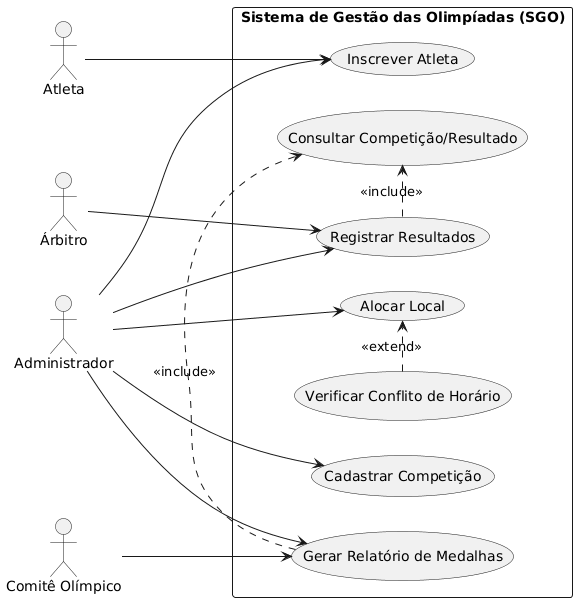

The diagram above was rendered by PlantUML. Its source (embedded in the PNG):
@startuml
left to right direction

actor "Administrador" as Admin
actor "Atleta" as Atleta
actor "Árbitro" as Arbitro
actor "Comitê Olímpico" as Comite

rectangle "Sistema de Gestão das Olimpíadas (SGO)" {
  usecase UC1 as "Cadastrar Competição"
  usecase UC2 as "Inscrever Atleta"
  usecase UC3 as "Alocar Local"
  usecase UC3A as "Verificar Conflito de Horário"
  usecase UC4 as "Registrar Resultados"
  usecase UC5 as "Gerar Relatório de Medalhas"
  usecase UC6 as "Consultar Competição/Resultado"
}

Admin --> UC1
Admin --> UC2
Admin --> UC3
Admin --> UC4
Admin --> UC5

Atleta --> UC2
Arbitro --> UC4
Comite --> UC5

UC4 .> UC6 : <<include>>
UC5 .> UC6 : <<include>>
UC3A .> UC3 : <<extend>>
@enduml